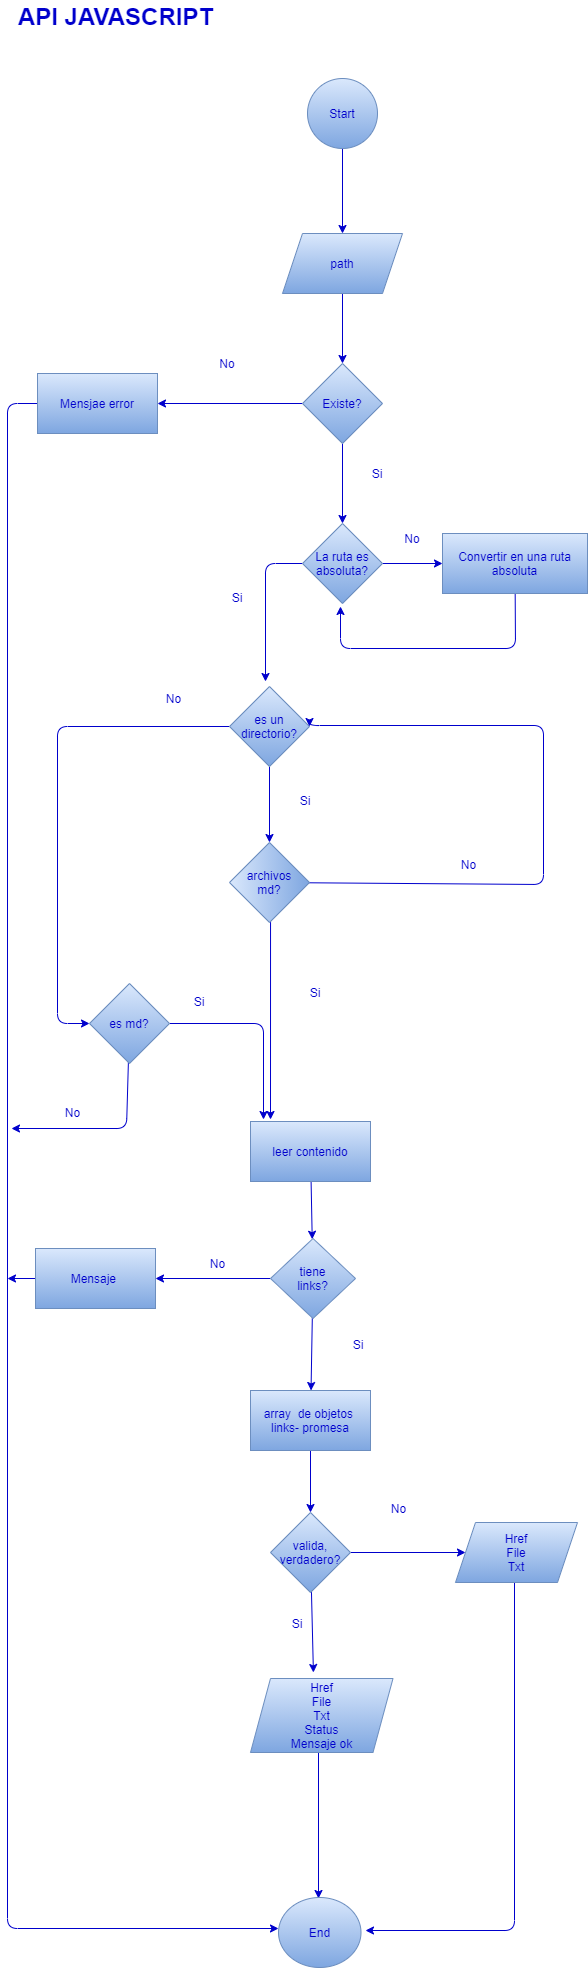

The diagram above was exported from draw.io. Its source (the exported page's mxGraphModel, read from the mxfile embedded in the PNG):
<mxGraphModel dx="847" dy="347" grid="0" gridSize="10" guides="1" tooltips="1" connect="1" arrows="1" fold="1" page="0" pageScale="1" pageWidth="827" pageHeight="1169" background="#ffffff" math="0" shadow="1">
  <root>
    <mxCell id="0" />
    <mxCell id="1" parent="0" />
    <mxCell id="6" value="" style="edgeStyle=none;html=1;strokeColor=#0000CC;" parent="1" source="2" target="5" edge="1">
      <mxGeometry relative="1" as="geometry" />
    </mxCell>
    <mxCell id="2" value="&lt;font color=&quot;#0000cc&quot;&gt;Start&lt;/font&gt;" style="ellipse;whiteSpace=wrap;html=1;aspect=fixed;fillColor=#dae8fc;strokeColor=#6c8ebf;gradientColor=#7ea6e0;" parent="1" vertex="1">
      <mxGeometry x="330" y="120" width="70" height="70" as="geometry" />
    </mxCell>
    <mxCell id="8" value="" style="edgeStyle=none;html=1;strokeColor=#0000CC;" parent="1" source="5" target="7" edge="1">
      <mxGeometry relative="1" as="geometry" />
    </mxCell>
    <mxCell id="5" value="&lt;font color=&quot;#0000cc&quot;&gt;path&lt;/font&gt;" style="shape=parallelogram;perimeter=parallelogramPerimeter;whiteSpace=wrap;html=1;fixedSize=1;fillColor=#dae8fc;strokeColor=#6c8ebf;gradientColor=#7ea6e0;" parent="1" vertex="1">
      <mxGeometry x="305" y="275" width="120" height="60" as="geometry" />
    </mxCell>
    <mxCell id="10" value="" style="edgeStyle=none;html=1;strokeColor=#0000CC;" parent="1" source="7" target="9" edge="1">
      <mxGeometry relative="1" as="geometry" />
    </mxCell>
    <mxCell id="12" value="" style="edgeStyle=none;html=1;strokeColor=#0000CC;" parent="1" source="7" target="11" edge="1">
      <mxGeometry relative="1" as="geometry" />
    </mxCell>
    <mxCell id="7" value="&lt;font color=&quot;#0000cc&quot;&gt;Existe?&lt;/font&gt;" style="rhombus;whiteSpace=wrap;html=1;fillColor=#dae8fc;gradientColor=#7ea6e0;strokeColor=#6c8ebf;" parent="1" vertex="1">
      <mxGeometry x="325" y="405" width="80" height="80" as="geometry" />
    </mxCell>
    <mxCell id="16" value="" style="edgeStyle=none;html=1;strokeColor=#0000CC;" parent="1" source="9" target="15" edge="1">
      <mxGeometry relative="1" as="geometry" />
    </mxCell>
    <mxCell id="WNQO2OhhC1pBhigfkr8y-101" value="" style="edgeStyle=none;html=1;fontSize=12;fontColor=#0000CC;strokeColor=#0000CC;" parent="1" source="9" edge="1">
      <mxGeometry relative="1" as="geometry">
        <mxPoint x="288" y="723" as="targetPoint" />
        <Array as="points">
          <mxPoint x="288" y="605" />
        </Array>
      </mxGeometry>
    </mxCell>
    <mxCell id="9" value="&lt;font color=&quot;#0000cc&quot;&gt;&lt;span&gt;La ruta es&lt;/span&gt;&lt;br&gt;&lt;span&gt;absoluta?&lt;/span&gt;&lt;/font&gt;" style="rhombus;whiteSpace=wrap;html=1;fillColor=#dae8fc;gradientColor=#7ea6e0;strokeColor=#6c8ebf;" parent="1" vertex="1">
      <mxGeometry x="325" y="565" width="80" height="80" as="geometry" />
    </mxCell>
    <mxCell id="67" value="" style="edgeStyle=none;html=1;fontSize=12;strokeColor=#0000CC;" parent="1" source="11" edge="1">
      <mxGeometry relative="1" as="geometry">
        <mxPoint x="301" y="1970" as="targetPoint" />
        <Array as="points">
          <mxPoint x="30" y="445" />
          <mxPoint x="30" y="1970" />
        </Array>
      </mxGeometry>
    </mxCell>
    <mxCell id="11" value="&lt;font color=&quot;#0000cc&quot;&gt;Mensjae error&lt;/font&gt;" style="whiteSpace=wrap;html=1;fillColor=#dae8fc;gradientColor=#7ea6e0;strokeColor=#6c8ebf;" parent="1" vertex="1">
      <mxGeometry x="60" y="415" width="120" height="60" as="geometry" />
    </mxCell>
    <mxCell id="13" value="&lt;font color=&quot;#0000cc&quot;&gt;Si&lt;/font&gt;" style="text;html=1;strokeColor=none;fillColor=none;align=center;verticalAlign=middle;whiteSpace=wrap;rounded=0;" parent="1" vertex="1">
      <mxGeometry x="370" y="500" width="60" height="30" as="geometry" />
    </mxCell>
    <mxCell id="14" value="&lt;font color=&quot;#0000cc&quot;&gt;No&lt;/font&gt;" style="text;html=1;strokeColor=none;fillColor=none;align=center;verticalAlign=middle;whiteSpace=wrap;rounded=0;" parent="1" vertex="1">
      <mxGeometry x="220" y="390" width="60" height="30" as="geometry" />
    </mxCell>
    <mxCell id="21" value="" style="edgeStyle=none;html=1;strokeColor=#0000CC;" parent="1" source="15" edge="1">
      <mxGeometry relative="1" as="geometry">
        <mxPoint x="363" y="648" as="targetPoint" />
        <Array as="points">
          <mxPoint x="538" y="690" />
          <mxPoint x="363" y="690" />
        </Array>
      </mxGeometry>
    </mxCell>
    <mxCell id="15" value="&lt;font color=&quot;#0000cc&quot;&gt;Convertir en una ruta absoluta&lt;/font&gt;" style="whiteSpace=wrap;html=1;fillColor=#dae8fc;gradientColor=#7ea6e0;strokeColor=#6c8ebf;" parent="1" vertex="1">
      <mxGeometry x="465" y="575" width="145" height="60" as="geometry" />
    </mxCell>
    <mxCell id="17" value="&lt;font color=&quot;#0000cc&quot;&gt;No&lt;/font&gt;" style="text;html=1;strokeColor=none;fillColor=none;align=center;verticalAlign=middle;whiteSpace=wrap;rounded=0;" parent="1" vertex="1">
      <mxGeometry x="405" y="565" width="60" height="30" as="geometry" />
    </mxCell>
    <mxCell id="26" value="" style="edgeStyle=none;html=1;entryX=0;entryY=0.5;entryDx=0;entryDy=0;strokeColor=#0000CC;exitX=0;exitY=0.5;exitDx=0;exitDy=0;" parent="1" source="18" target="34" edge="1">
      <mxGeometry relative="1" as="geometry">
        <mxPoint x="246" y="773" as="sourcePoint" />
        <mxPoint x="90" y="1050" as="targetPoint" />
        <Array as="points">
          <mxPoint x="80" y="768" />
          <mxPoint x="80" y="1065" />
        </Array>
      </mxGeometry>
    </mxCell>
    <mxCell id="32" value="" style="edgeStyle=none;html=1;strokeColor=#0000CC;entryX=1;entryY=0.5;entryDx=0;entryDy=0;" parent="1" source="18" target="WNQO2OhhC1pBhigfkr8y-84" edge="1">
      <mxGeometry relative="1" as="geometry">
        <mxPoint x="302" y="887" as="targetPoint" />
      </mxGeometry>
    </mxCell>
    <mxCell id="18" value="&lt;font color=&quot;#0000cc&quot;&gt;es un directorio?&lt;/font&gt;" style="rhombus;whiteSpace=wrap;html=1;fillColor=#dae8fc;gradientColor=#7ea6e0;strokeColor=#6c8ebf;" parent="1" vertex="1">
      <mxGeometry x="252" y="728" width="80" height="80" as="geometry" />
    </mxCell>
    <mxCell id="28" value="&lt;font color=&quot;#0000cc&quot;&gt;No&lt;/font&gt;" style="text;html=1;align=center;verticalAlign=middle;resizable=0;points=[];autosize=1;strokeColor=none;fillColor=none;" parent="1" vertex="1">
      <mxGeometry x="183" y="731" width="25" height="18" as="geometry" />
    </mxCell>
    <mxCell id="33" value="&lt;font color=&quot;#0000cc&quot;&gt;Si&lt;/font&gt;" style="text;html=1;strokeColor=none;fillColor=none;align=center;verticalAlign=middle;whiteSpace=wrap;rounded=0;" parent="1" vertex="1">
      <mxGeometry x="298" y="827" width="60" height="30" as="geometry" />
    </mxCell>
    <mxCell id="WNQO2OhhC1pBhigfkr8y-94" value="" style="edgeStyle=none;html=1;fontSize=12;fontColor=#0000CC;strokeColor=#0000CC;" parent="1" source="34" edge="1">
      <mxGeometry relative="1" as="geometry">
        <mxPoint x="286" y="1161" as="targetPoint" />
        <Array as="points">
          <mxPoint x="286" y="1065" />
        </Array>
      </mxGeometry>
    </mxCell>
    <mxCell id="WNQO2OhhC1pBhigfkr8y-96" value="" style="edgeStyle=none;html=1;fontSize=12;fontColor=#0000CC;strokeColor=#0000CC;" parent="1" source="34" edge="1">
      <mxGeometry relative="1" as="geometry">
        <mxPoint x="34" y="1170" as="targetPoint" />
        <Array as="points">
          <mxPoint x="149" y="1170" />
        </Array>
      </mxGeometry>
    </mxCell>
    <mxCell id="34" value="&lt;font color=&quot;#0000cc&quot;&gt;es md?&lt;/font&gt;" style="rhombus;whiteSpace=wrap;html=1;fillColor=#dae8fc;gradientColor=#7ea6e0;strokeColor=#6c8ebf;" parent="1" vertex="1">
      <mxGeometry x="112" y="1025" width="80" height="80" as="geometry" />
    </mxCell>
    <mxCell id="42" value="" style="edgeStyle=none;html=1;strokeColor=#0000CC;" parent="1" source="39" target="41" edge="1">
      <mxGeometry relative="1" as="geometry" />
    </mxCell>
    <mxCell id="WNQO2OhhC1pBhigfkr8y-91" value="" style="edgeStyle=none;html=1;fontSize=12;fontColor=#0000CC;strokeColor=#0000CC;exitX=0.05;exitY=0.513;exitDx=0;exitDy=0;exitPerimeter=0;" parent="1" source="WNQO2OhhC1pBhigfkr8y-84" edge="1">
      <mxGeometry relative="1" as="geometry">
        <mxPoint x="293" y="967" as="sourcePoint" />
        <mxPoint x="293" y="1161" as="targetPoint" />
        <Array as="points" />
      </mxGeometry>
    </mxCell>
    <mxCell id="39" value="&lt;font color=&quot;#0000cc&quot;&gt;leer contenido&lt;/font&gt;" style="whiteSpace=wrap;html=1;fillColor=#dae8fc;gradientColor=#7ea6e0;strokeColor=#6c8ebf;" parent="1" vertex="1">
      <mxGeometry x="273" y="1163" width="120" height="60" as="geometry" />
    </mxCell>
    <mxCell id="44" value="" style="edgeStyle=none;html=1;strokeColor=#0000CC;" parent="1" source="41" target="43" edge="1">
      <mxGeometry relative="1" as="geometry" />
    </mxCell>
    <mxCell id="73" value="" style="edgeStyle=none;html=1;fontSize=12;fontColor=#0000CC;strokeColor=#0000CC;" parent="1" source="41" target="72" edge="1">
      <mxGeometry relative="1" as="geometry" />
    </mxCell>
    <mxCell id="41" value="&lt;font color=&quot;#0000cc&quot;&gt;tiene&lt;br&gt;links?&lt;/font&gt;" style="rhombus;whiteSpace=wrap;html=1;fillColor=#dae8fc;gradientColor=#7ea6e0;strokeColor=#6c8ebf;" parent="1" vertex="1">
      <mxGeometry x="293" y="1280" width="85" height="80" as="geometry" />
    </mxCell>
    <mxCell id="46" value="" style="edgeStyle=none;html=1;strokeColor=#0000CC;" parent="1" source="43" target="45" edge="1">
      <mxGeometry relative="1" as="geometry" />
    </mxCell>
    <mxCell id="43" value="&lt;font color=&quot;#0000cc&quot;&gt;array&amp;nbsp; de objetos&amp;nbsp;&lt;br&gt;links- promesa&lt;/font&gt;" style="whiteSpace=wrap;html=1;fillColor=#dae8fc;gradientColor=#7ea6e0;strokeColor=#6c8ebf;" parent="1" vertex="1">
      <mxGeometry x="273" y="1432" width="120" height="60" as="geometry" />
    </mxCell>
    <mxCell id="56" value="" style="edgeStyle=none;html=1;fontSize=11;strokeColor=#0000CC;" parent="1" source="45" edge="1">
      <mxGeometry relative="1" as="geometry">
        <mxPoint x="335.91891891891885" y="1714" as="targetPoint" />
      </mxGeometry>
    </mxCell>
    <mxCell id="58" value="" style="edgeStyle=none;html=1;fontSize=12;strokeColor=#0000CC;entryX=0;entryY=0.5;entryDx=0;entryDy=0;" parent="1" source="45" target="WNQO2OhhC1pBhigfkr8y-110" edge="1">
      <mxGeometry relative="1" as="geometry">
        <mxPoint x="478" y="1588" as="targetPoint" />
      </mxGeometry>
    </mxCell>
    <mxCell id="45" value="&lt;font color=&quot;#0000cc&quot;&gt;valida,&lt;br&gt;verdadero?&lt;/font&gt;" style="rhombus;whiteSpace=wrap;html=1;fillColor=#dae8fc;gradientColor=#7ea6e0;strokeColor=#6c8ebf;" parent="1" vertex="1">
      <mxGeometry x="293" y="1554" width="80" height="80" as="geometry" />
    </mxCell>
    <mxCell id="52" value="&lt;font color=&quot;#0000cc&quot;&gt;No&lt;/font&gt;" style="text;html=1;align=center;verticalAlign=middle;resizable=0;points=[];autosize=1;strokeColor=none;fillColor=none;" parent="1" vertex="1">
      <mxGeometry x="408" y="1541" width="25" height="18" as="geometry" />
    </mxCell>
    <mxCell id="63" value="" style="edgeStyle=none;html=1;fontSize=12;strokeColor=#0000CC;" parent="1" edge="1">
      <mxGeometry relative="1" as="geometry">
        <mxPoint x="341" y="1793" as="sourcePoint" />
        <mxPoint x="341" y="1940" as="targetPoint" />
        <Array as="points" />
      </mxGeometry>
    </mxCell>
    <mxCell id="65" value="" style="edgeStyle=none;html=1;fontSize=12;strokeColor=#0000CC;" parent="1" edge="1">
      <mxGeometry relative="1" as="geometry">
        <mxPoint x="537" y="1620" as="sourcePoint" />
        <mxPoint x="388" y="1972" as="targetPoint" />
        <Array as="points">
          <mxPoint x="537" y="1972" />
        </Array>
      </mxGeometry>
    </mxCell>
    <mxCell id="62" value="&lt;font color=&quot;#0000cc&quot;&gt;End&lt;/font&gt;" style="ellipse;whiteSpace=wrap;html=1;fillColor=#dae8fc;gradientColor=#7ea6e0;strokeColor=#6c8ebf;" parent="1" vertex="1">
      <mxGeometry x="301" y="1939" width="82.5" height="70" as="geometry" />
    </mxCell>
    <mxCell id="70" value="&lt;font color=&quot;#0000cc&quot;&gt;Si&lt;/font&gt;" style="text;html=1;strokeColor=none;fillColor=none;align=center;verticalAlign=middle;whiteSpace=wrap;rounded=0;" parent="1" vertex="1">
      <mxGeometry x="307.5" y="1019" width="60" height="30" as="geometry" />
    </mxCell>
    <mxCell id="71" value="&lt;font color=&quot;#0000cc&quot;&gt;Si&lt;/font&gt;" style="text;html=1;strokeColor=none;fillColor=none;align=center;verticalAlign=middle;whiteSpace=wrap;rounded=0;" parent="1" vertex="1">
      <mxGeometry x="351" y="1371" width="60" height="30" as="geometry" />
    </mxCell>
    <mxCell id="75" value="" style="edgeStyle=none;html=1;fontSize=12;fontColor=#0000CC;strokeColor=#0000CC;" parent="1" source="72" edge="1">
      <mxGeometry relative="1" as="geometry">
        <mxPoint x="30" y="1320" as="targetPoint" />
      </mxGeometry>
    </mxCell>
    <mxCell id="72" value="&lt;font color=&quot;#0000cc&quot;&gt;Mensaje&amp;nbsp;&lt;/font&gt;" style="whiteSpace=wrap;html=1;fillColor=#dae8fc;strokeColor=#6c8ebf;gradientColor=#7ea6e0;" parent="1" vertex="1">
      <mxGeometry x="58" y="1290" width="120" height="60" as="geometry" />
    </mxCell>
    <mxCell id="76" value="&lt;font color=&quot;#0000cc&quot;&gt;No&lt;/font&gt;" style="text;html=1;align=center;verticalAlign=middle;resizable=0;points=[];autosize=1;strokeColor=none;fillColor=none;" parent="1" vertex="1">
      <mxGeometry x="227" y="1296" width="25" height="18" as="geometry" />
    </mxCell>
    <mxCell id="77" value="&lt;font color=&quot;#0000cc&quot;&gt;Si&lt;/font&gt;" style="text;html=1;strokeColor=none;fillColor=none;align=center;verticalAlign=middle;whiteSpace=wrap;rounded=0;" parent="1" vertex="1">
      <mxGeometry x="290" y="1650" width="60" height="30" as="geometry" />
    </mxCell>
    <mxCell id="kwifDI89r2FNcfCUQLlG-79" value="&lt;b style=&quot;font-size: 24px;&quot;&gt;API JAVASCRIPT&lt;/b&gt;" style="text;html=1;align=center;verticalAlign=middle;resizable=0;points=[];autosize=1;strokeColor=none;fillColor=none;fontSize=24;fontColor=#0000CC;labelBackgroundColor=none;labelBorderColor=none;" parent="1" vertex="1">
      <mxGeometry x="35" y="42" width="205" height="32" as="geometry" />
    </mxCell>
    <mxCell id="WNQO2OhhC1pBhigfkr8y-87" value="" style="edgeStyle=none;html=1;fontSize=12;fontColor=#0000CC;strokeColor=#0000CC;entryX=1;entryY=0.5;entryDx=0;entryDy=0;" parent="1" source="WNQO2OhhC1pBhigfkr8y-84" target="18" edge="1">
      <mxGeometry relative="1" as="geometry">
        <mxPoint x="409" y="767" as="targetPoint" />
        <Array as="points">
          <mxPoint x="566" y="926" />
          <mxPoint x="566" y="767" />
          <mxPoint x="332" y="767" />
        </Array>
      </mxGeometry>
    </mxCell>
    <mxCell id="WNQO2OhhC1pBhigfkr8y-84" value="archivos&lt;br&gt;md?" style="rhombus;whiteSpace=wrap;html=1;labelBackgroundColor=none;labelBorderColor=none;fontSize=12;fillColor=#dae8fc;direction=north;gradientColor=#7ea6e0;strokeColor=#6c8ebf;fontColor=#0000CC;" parent="1" vertex="1">
      <mxGeometry x="252" y="884" width="80" height="80" as="geometry" />
    </mxCell>
    <mxCell id="WNQO2OhhC1pBhigfkr8y-89" value="&lt;font color=&quot;#0000cc&quot;&gt;No&lt;/font&gt;" style="text;html=1;align=center;verticalAlign=middle;resizable=0;points=[];autosize=1;strokeColor=none;fillColor=none;" parent="1" vertex="1">
      <mxGeometry x="478" y="897" width="25" height="18" as="geometry" />
    </mxCell>
    <mxCell id="WNQO2OhhC1pBhigfkr8y-97" value="&lt;font color=&quot;#0000cc&quot;&gt;No&lt;/font&gt;" style="text;html=1;align=center;verticalAlign=middle;resizable=0;points=[];autosize=1;strokeColor=none;fillColor=none;" parent="1" vertex="1">
      <mxGeometry x="82" y="1145" width="25" height="18" as="geometry" />
    </mxCell>
    <mxCell id="WNQO2OhhC1pBhigfkr8y-102" value="&lt;font color=&quot;#0000cc&quot;&gt;Si&lt;/font&gt;" style="text;html=1;strokeColor=none;fillColor=none;align=center;verticalAlign=middle;whiteSpace=wrap;rounded=0;" parent="1" vertex="1">
      <mxGeometry x="230" y="624" width="60" height="30" as="geometry" />
    </mxCell>
    <mxCell id="WNQO2OhhC1pBhigfkr8y-106" value="&lt;font color=&quot;#0000cc&quot;&gt;Si&lt;/font&gt;" style="text;html=1;strokeColor=none;fillColor=none;align=center;verticalAlign=middle;whiteSpace=wrap;rounded=0;" parent="1" vertex="1">
      <mxGeometry x="192" y="1028" width="60" height="30" as="geometry" />
    </mxCell>
    <mxCell id="WNQO2OhhC1pBhigfkr8y-107" value="&lt;span&gt;Href&lt;/span&gt;&lt;br&gt;&lt;span&gt;File&lt;/span&gt;&lt;br&gt;&lt;span&gt;Txt&lt;/span&gt;&lt;br&gt;&lt;span&gt;Status&lt;/span&gt;&lt;br&gt;&lt;span&gt;Mensaje ok&lt;/span&gt;" style="shape=parallelogram;perimeter=parallelogramPerimeter;whiteSpace=wrap;html=1;fixedSize=1;labelBackgroundColor=none;labelBorderColor=none;fontSize=12;fillColor=#dae8fc;gradientColor=#7ea6e0;strokeColor=#6c8ebf;fontColor=#0000CC;" parent="1" vertex="1">
      <mxGeometry x="273" y="1720" width="142.5" height="74" as="geometry" />
    </mxCell>
    <mxCell id="WNQO2OhhC1pBhigfkr8y-110" value="&lt;span&gt;Href&lt;/span&gt;&lt;br&gt;&lt;span&gt;File&lt;/span&gt;&lt;br&gt;&lt;span&gt;Txt&lt;/span&gt;" style="shape=parallelogram;perimeter=parallelogramPerimeter;whiteSpace=wrap;html=1;fixedSize=1;labelBackgroundColor=none;labelBorderColor=none;fontSize=12;fillColor=#dae8fc;gradientColor=#7ea6e0;strokeColor=#6c8ebf;fontColor=#0000CC;" parent="1" vertex="1">
      <mxGeometry x="478" y="1564" width="122" height="60" as="geometry" />
    </mxCell>
  </root>
</mxGraphModel>